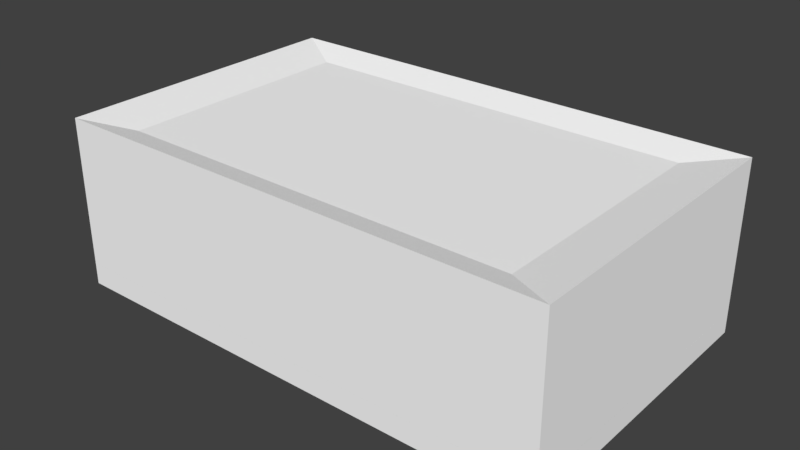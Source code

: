# Source: MazeyBuilding.blend  (saved by Blender 2.79.0; exported with 4.5.12 LTS)
import bpy
from mathutils import Matrix  # noqa: F401  (used for matrix-valued properties, if any)

bpy.ops.wm.read_factory_settings(use_empty=True)
scene = bpy.context.scene
scene.name = 'Scene'

# ---- collections
col_collection_1 = bpy.data.collections.new('Collection 1'); scene.collection.children.link(col_collection_1)

# ---- materials (node trees are filled in below, after node groups)
mat_default_prototype = bpy.data.materials.new('Default_Prototype')
mat_default_prototype.alpha_threshold = 0.0
mat_default_prototype.use_transparent_shadow = False
mat_default_prototype.diffuse_color = (1.0, 1.0, 1.0, 1.0)
mat_default_prototype.roughness = 0.5

# ---- material node trees

# ---- world
world_world = bpy.data.worlds.new('World'); scene.world = world_world
world_world.color = (0.05088, 0.05088, 0.05088)
world_world.use_sun_shadow = False
world_world.sun_shadow_jitter_overblur = 0.0
world_world.cycles.sampling_method = 'MANUAL'

# ---- meshes
me_mazeybuilding = bpy.data.meshes.new('MazeyBuilding')
me_mazeybuilding.from_pydata([(40.92, -0.0111, 24.65), (-40.92, 0.1104, -24.91), (-40.92, -0.0111, 24.65), (40.92, -0.01111, -24.91), (-40.92, -3.616, 24.65), (40.92, -3.616, 24.65), (-40.92, -3.494, -24.91), (40.92, -3.616, -24.91)], [], [(0, 3, 1, 2), (5, 4, 6, 7), (0, 5, 7, 3), (1, 6, 4, 2), (3, 7, 6, 1), (2, 4, 5, 0)])
me_mazeybuilding.polygons.foreach_set('use_smooth', [True] * 6)
_k = set([(0, 2), (0, 3), (0, 5), (1, 2), (1, 3), (1, 6), (2, 4), (3, 7), (4, 5), (4, 6), (5, 7), (6, 7)])
me_mazeybuilding.attributes.new('sharp_edge', 'BOOLEAN', 'EDGE').data.foreach_set('value', [ (min(e.vertices), max(e.vertices)) in _k for e in me_mazeybuilding.edges])
_uv = me_mazeybuilding.uv_layers.new(name='UVMap')
_uv.uv.foreach_set('vector', [0.0, 0.0, 0.0, -40.0, -70.0, -40.0, -70.0, 0.0, 0.0, 0.0, -70.0, 0.0, -70.0, -40.0, 0.0, -40.0, 0.0, 0.0, 0.0, 0.0, 0.0, -40.0, 0.0, -40.0, -70.0, -40.0, -70.0, -40.0, -70.0, 0.0, -70.0, 0.0, 0.0, -40.0, 0.0, -40.0, -70.0, -40.0, -70.0, -40.0, -70.0, 0.0, -70.0, 0.0, 0.0, 0.0, 0.0, 0.0])
me_mazeybuilding.materials.append(mat_default_prototype)
me_mazeybuilding.use_remesh_preserve_volume = False
me_mazeybuilding.use_remesh_preserve_attributes = False
me_mazeybuilding.use_mirror_vertex_groups = False
me_mazeybuilding.update()
me_mazeybuilding.normals_split_custom_set([tuple(v) for v in zip(*[iter([0.0007426, 1.0, 0.001226, 0.0007426, 1.0, 0.001226, 0.0007426, 1.0, 0.001226, 0.0007426, 1.0, 0.001226, -0.0007426, -1.0, -0.001226, -0.0007426, -1.0, -0.001226, -0.0007426, -1.0, -0.001226, -0.0007426, -1.0, -0.001226, 1.0, 0.0, 0.0, 1.0, 0.0, 0.0, 1.0, 0.0, 0.0, 1.0, 0.0, 0.0, -1.0, 0.0, 0.0, -1.0, 0.0, 0.0, -1.0, 0.0, 0.0, -1.0, 0.0, 0.0, 0.0, 0.0, -1.0, 0.0, 0.0, -1.0, 0.0, 0.0, -1.0, 0.0, 0.0, -1.0, -2.586e-08, 0.0, 1.0, -2.586e-08, 0.0, 1.0, -2.586e-08, 0.0, 1.0, -2.586e-08, 0.0, 1.0])] * 3)])
me_cube_006 = bpy.data.meshes.new('Cube.006')
me_cube_006.from_pydata([(-21.39, 0.1125, 7.58), (-21.39, 12.18, 7.58), (-21.39, 0.1125, -20.33), (-21.39, 12.18, -20.33), (-19.39, 0.1125, 7.58), (-19.39, 12.18, 7.58), (-19.39, 0.1125, -20.33), (-19.39, 12.18, -20.33), (8.524, 0.1125, 7.596), (8.524, 16.04, 7.596), (-19.39, 0.1125, 7.596), (-19.39, 16.04, 7.596), (8.524, 0.1125, 5.596), (8.524, 16.04, 5.596), (-19.39, 0.1125, 5.596), (-19.39, 16.04, 5.596), (-7.229, 0.1125, -2.021), (-7.229, 8.514, -2.021), (-7.229, 0.1125, -20.33), (-7.229, 8.514, -20.33), (-5.229, 0.1125, -2.021), (-5.229, 8.514, -2.021), (-5.229, 0.1125, -20.33), (-5.229, 8.514, -20.33), (6.524, 0.1125, 5.596), (6.524, 5.472, 5.596), (6.524, 0.1125, -12.72), (6.524, 5.472, -12.72), (8.524, 0.1125, 5.596), (8.524, 5.472, 5.596), (8.524, 0.1125, -12.72), (8.524, 5.472, -12.72), (8.524, 8.514, 5.596), (8.524, 0.1125, 5.596), (26.83, 8.514, 5.596), (26.83, 0.1125, 5.596), (8.524, 8.514, 7.596), (8.524, 0.1125, 7.596), (26.83, 8.514, 7.596), (26.83, 0.1125, 7.596), (26.83, 0.1125, -10.69), (26.83, 15.15, -10.69), (8.524, 0.1125, -10.69), (8.524, 15.15, -10.69), (26.83, 0.1125, -12.69), (26.83, 15.15, -12.69), (8.524, 0.1125, -12.69), (8.524, 15.15, -12.69), (16.3, 7.218, -3.903), (16.3, 0.1125, -3.903), (34.61, 7.218, -3.903), (34.61, 0.1125, -3.903), (16.3, 7.218, -1.903), (16.3, 0.1125, -1.903), (34.61, 7.218, -1.903), (34.61, 0.1125, -1.903)], [], [(0, 1, 3, 2), (2, 3, 7, 6), (6, 7, 5, 4), (4, 5, 1, 0), (2, 6, 4, 0), (7, 3, 1, 5), (8, 9, 11, 10), (10, 11, 15, 14), (14, 15, 13, 12), (12, 13, 9, 8), (10, 14, 12, 8), (15, 11, 9, 13), (16, 17, 19, 18), (18, 19, 23, 22), (22, 23, 21, 20), (20, 21, 17, 16), (18, 22, 20, 16), (23, 19, 17, 21), (24, 25, 27, 26), (26, 27, 31, 30), (30, 31, 29, 28), (28, 29, 25, 24), (26, 30, 28, 24), (31, 27, 25, 29), (32, 36, 38, 34), (37, 33, 35, 39), (35, 34, 38, 39), (33, 32, 34, 35), (37, 36, 32, 33), (39, 38, 36, 37), (40, 41, 43, 42), (42, 43, 47, 46), (46, 47, 45, 44), (44, 45, 41, 40), (42, 46, 44, 40), (47, 43, 41, 45), (48, 52, 54, 50), (53, 49, 51, 55), (51, 50, 54, 55), (49, 48, 50, 51), (53, 52, 48, 49), (55, 54, 52, 53)])
_uv = me_cube_006.uv_layers.new(name='UVMap')
_uv.uv.foreach_set('vector', [0.0, 0.0, 0.0, 0.0, 0.0, 0.0, 0.0, 0.0, 0.0, 0.0, 0.0, 0.0, 0.0, 0.0, 0.0, 0.0, 0.0, 0.0, 0.0, 0.0, 0.0, 0.0, 0.0, 0.0, 0.0, 0.0, 0.0, 0.0, 0.0, 0.0, 0.0, 0.0, 0.0, 0.0, 0.0, 0.0, 0.0, 0.0, 0.0, 0.0, 0.0, 0.0, 0.0, 0.0, 0.0, 0.0, 0.0, 0.0, 0.0, 0.0, 0.0, 0.0, 0.0, 0.0, 0.0, 0.0, 0.0, 0.0, 0.0, 0.0, 0.0, 0.0, 0.0, 0.0, 0.0, 0.0, 0.0, 0.0, 0.0, 0.0, 0.0, 0.0, 0.0, 0.0, 0.0, 0.0, 0.0, 0.0, 0.0, 0.0, 0.0, 0.0, 0.0, 0.0, 0.0, 0.0, 0.0, 0.0, 0.0, 0.0, 0.0, 0.0, 0.0, 0.0, 0.0, 0.0, 0.0, 0.0, 0.0, 0.0, 0.0, 0.0, 0.0, 0.0, 0.0, 0.0, 0.0, 0.0, 0.0, 0.0, 0.0, 0.0, 0.0, 0.0, 0.0, 0.0, 0.0, 0.0, 0.0, 0.0, 0.0, 0.0, 0.0, 0.0, 0.0, 0.0, 0.0, 0.0, 0.0, 0.0, 0.0, 0.0, 0.0, 0.0, 0.0, 0.0, 0.0, 0.0, 0.0, 0.0, 0.0, 0.0, 0.0, 0.0, 0.0, 0.0, 0.0, 0.0, 0.0, 0.0, 0.0, 0.0, 0.0, 0.0, 0.0, 0.0, 0.0, 0.0, 0.0, 0.0, 0.0, 0.0, 0.0, 0.0, 0.0, 0.0, 0.0, 0.0, 0.0, 0.0, 0.0, 0.0, 0.0, 0.0, 0.0, 0.0, 0.0, 0.0, 0.0, 0.0, 0.0, 0.0, 0.0, 0.0, 0.0, 0.0, 0.0, 0.0, 0.0, 0.0, 0.0, 0.0, 0.0, 0.0, 0.0, 0.0, 0.0, 0.0, 0.0, 0.0, 0.0, 0.0, 0.0, 0.0, 0.0, 0.0, 0.0, 0.0, 0.0, 0.0, 0.0, 0.0, 0.0, 0.0, 0.0, 0.0, 0.0, 0.0, 0.0, 0.0, 0.0, 0.0, 0.0, 0.0, 0.0, 0.0, 0.0, 0.0, 0.0, 0.0, 0.0, 0.0, 0.0, 0.0, 0.0, 0.0, 0.0, 0.0, 0.0, 0.0, 0.0, 0.0, 0.0, 0.0, 0.0, 0.0, 0.0, 0.0, 0.0, 0.0, 0.0, 0.0, 0.0, 0.0, 0.0, 0.0, 0.0, 0.0, 0.0, 0.0, 0.0, 0.0, 0.0, 0.0, 0.0, 0.0, 0.0, 0.0, 0.0, 0.0, 0.0, 0.0, 0.0, 0.0, 0.0, 0.0, 0.0, 0.0, 0.0, 0.0, 0.0, 0.0, 0.0, 0.0, 0.0, 0.0, 0.0, 0.0, 0.0, 0.0, 0.0, 0.0, 0.0, 0.0, 0.0, 0.0, 0.0, 0.0, 0.0, 0.0, 0.0, 0.0, 0.0, 0.0, 0.0, 0.0, 0.0, 0.0, 0.0, 0.0, 0.0, 0.0, 0.0, 0.0, 0.0, 0.0, 0.0, 0.0, 0.0, 0.0, 0.0, 0.0, 0.0, 0.0, 0.0, 0.0, 0.0, 0.0, 0.0, 0.0, 0.0, 0.0, 0.0, 0.0, 0.0, 0.0])
me_cube_006.materials.append(mat_default_prototype)
me_cube_006.use_remesh_preserve_volume = False
me_cube_006.use_remesh_preserve_attributes = False
me_cube_006.use_mirror_vertex_groups = False
me_cube_006.update()
me_cube_006.normals_split_custom_set([tuple(v) for v in zip(*[iter([-1.0, -1.202e-07, 0.0, -1.0, -1.202e-07, 0.0, -1.0, -1.202e-07, 0.0, -1.0, -1.202e-07, 0.0, 0.0, -3.161e-07, -1.0, 0.0, -3.161e-07, -1.0, 0.0, -3.161e-07, -1.0, 0.0, -3.161e-07, -1.0, 1.0, -4.396e-08, 0.0, 1.0, -4.396e-08, 0.0, 1.0, -4.396e-08, 0.0, 1.0, -4.396e-08, 0.0, 0.0, 1.975e-07, 1.0, 0.0, 1.975e-07, 1.0, 0.0, 1.975e-07, 1.0, 0.0, 1.975e-07, 1.0, 0.0, -1.0, 1.682e-07, 0.0, -1.0, 1.682e-07, 0.0, -1.0, 1.682e-07, 0.0, -1.0, 1.682e-07, 0.0, 1.0, -1.367e-07, 0.0, 1.0, -1.367e-07, 0.0, 1.0, -1.367e-07, 0.0, 1.0, -1.367e-07, 3.433e-08, 1.497e-07, 1.0, 3.433e-08, 1.497e-07, 1.0, 3.433e-08, 1.497e-07, 1.0, 3.433e-08, 1.497e-07, 1.0, -1.0, -8.735e-08, 0.0, -1.0, -8.735e-08, 0.0, -1.0, -8.735e-08, 0.0, -1.0, -8.735e-08, 0.0, -3.433e-08, -1.497e-07, -1.0, -3.433e-08, -1.497e-07, -1.0, -3.433e-08, -1.497e-07, -1.0, -3.433e-08, -1.497e-07, -1.0, 1.0, 4.995e-09, 0.0, 1.0, 4.995e-09, 0.0, 1.0, 4.995e-09, 0.0, 1.0, 4.995e-09, 0.0, 5.072e-09, -1.0, 1.623e-07, 5.072e-09, -1.0, 1.623e-07, 5.072e-09, -1.0, 1.623e-07, 5.072e-09, -1.0, 1.623e-07, 0.0, 1.0, 0.0, 0.0, 1.0, 0.0, 0.0, 1.0, 0.0, 0.0, 1.0, 0.0, -1.0, -9.557e-09, 0.0, -1.0, -9.557e-09, 0.0, -1.0, -9.557e-09, 0.0, -1.0, -9.557e-09, 0.0, 0.0, -2.27e-07, -1.0, 0.0, -2.27e-07, -1.0, 0.0, -2.27e-07, -1.0, 0.0, -2.27e-07, -1.0, 1.0, 4.149e-08, 0.0, 1.0, 4.149e-08, 0.0, 1.0, 4.149e-08, 0.0, 1.0, 4.149e-08, 0.0, 0.0, -2.838e-08, 1.0, 0.0, -2.838e-08, 1.0, 0.0, -2.838e-08, 1.0, 0.0, -2.838e-08, 1.0, 0.0, -1.0, 1.823e-07, 0.0, -1.0, 1.823e-07, 0.0, -1.0, 1.823e-07, 0.0, -1.0, 1.823e-07, 0.0, 1.0, -1.042e-07, 0.0, 1.0, -1.042e-07, 0.0, 1.0, -1.042e-07, 0.0, 1.0, -1.042e-07, -1.0, -4.905e-08, 0.0, -1.0, -4.905e-08, 0.0, -1.0, -4.905e-08, 0.0, -1.0, -4.905e-08, 0.0, 0.0, -3.559e-07, -1.0, 0.0, -3.559e-07, -1.0, 0.0, -3.559e-07, -1.0, 0.0, -3.559e-07, -1.0, 1.0, 4.142e-08, 0.0, 1.0, 4.142e-08, 0.0, 1.0, 4.142e-08, 0.0, 1.0, 4.142e-08, 0.0, 0.0, -8.897e-08, 1.0, 0.0, -8.897e-08, 1.0, 0.0, -8.897e-08, 1.0, 0.0, -8.897e-08, 1.0, 0.0, -1.0, 1.823e-07, 0.0, -1.0, 1.823e-07, 0.0, -1.0, 1.823e-07, 0.0, -1.0, 1.823e-07, 0.0, 1.0, -1.042e-07, 0.0, 1.0, -1.042e-07, 0.0, 1.0, -1.042e-07, 0.0, 1.0, -1.042e-07, 1.042e-07, 1.0, 0.0, 1.042e-07, 1.0, 0.0, 1.042e-07, 1.0, 0.0, 1.042e-07, 1.0, 0.0, 2.604e-08, -1.0, 0.0, 2.604e-08, -1.0, 0.0, 2.604e-08, -1.0, 0.0, 2.604e-08, -1.0, 0.0, 1.0, -9.476e-08, 0.0, 1.0, -9.476e-08, 0.0, 1.0, -9.476e-08, 0.0, 1.0, -9.476e-08, 0.0, -4.959e-08, -2.27e-07, -1.0, -4.959e-08, -2.27e-07, -1.0, -4.959e-08, -2.27e-07, -1.0, -4.959e-08, -2.27e-07, -1.0, -1.0, -1.73e-07, 0.0, -1.0, -1.73e-07, 0.0, -1.0, -1.73e-07, 0.0, -1.0, -1.73e-07, 0.0, 7.439e-08, 2.27e-07, 1.0, 7.439e-08, 2.27e-07, 1.0, 7.439e-08, 2.27e-07, 1.0, 7.439e-08, 2.27e-07, 1.0, -5.54e-08, 1.902e-07, 1.0, -5.54e-08, 1.902e-07, 1.0, -5.54e-08, 1.902e-07, 1.0, -5.54e-08, 1.902e-07, 1.0, -1.0, -1.132e-07, 0.0, -1.0, -1.132e-07, 0.0, -1.0, -1.132e-07, 0.0, -1.0, -1.132e-07, 0.0, 0.0, -1.902e-07, -1.0, 0.0, -1.902e-07, -1.0, 0.0, -1.902e-07, -1.0, 0.0, -1.902e-07, -1.0, 1.0, -1.599e-08, 0.0, 1.0, -1.599e-08, 0.0, 1.0, -1.599e-08, 0.0, 1.0, -1.599e-08, 0.0, 2.604e-08, -1.0, 0.0, 2.604e-08, -1.0, 0.0, 2.604e-08, -1.0, 0.0, 2.604e-08, -1.0, 0.0, 1.042e-07, 1.0, 0.0, 1.042e-07, 1.0, 0.0, 1.042e-07, 1.0, 0.0, 1.042e-07, 1.0, 0.0, 1.042e-07, 1.0, 0.0, 1.042e-07, 1.0, 0.0, 1.042e-07, 1.0, 0.0, 1.042e-07, 1.0, 0.0, 2.604e-08, -1.0, 0.0, 2.604e-08, -1.0, 0.0, 2.604e-08, -1.0, 0.0, 2.604e-08, -1.0, 0.0, 1.0, 2.302e-07, 0.0, 1.0, 2.302e-07, 0.0, 1.0, 2.302e-07, 0.0, 1.0, 2.302e-07, 0.0, -5.864e-08, -2.349e-07, -1.0, -5.864e-08, -2.349e-07, -1.0, -5.864e-08, -2.349e-07, -1.0, -5.864e-08, -2.349e-07, -1.0, -1.0, -3.036e-07, 0.0, -1.0, -3.036e-07, 0.0, -1.0, -3.036e-07, 0.0, -1.0, -3.036e-07, 0.0, 5.131e-08, 2.349e-07, 1.0, 5.131e-08, 2.349e-07, 1.0, 5.131e-08, 2.349e-07, 1.0, 5.131e-08, 2.349e-07, 1.0])] * 3)])
me_cube_005 = bpy.data.meshes.new('Cube.005')
me_cube_005.from_pydata([(-35.32, 20.94, 19.12), (-40.92, 24.14, 24.65), (-35.26, 20.36, -20.33), (-40.87, 24.14, -24.99), (34.98, 20.94, 20.03), (40.92, 24.14, 24.65), (34.61, 20.94, -20.41), (40.92, 24.14, -24.91), (-32.82, 22.69, 19.73), (-32.78, 22.69, -20.08), (32.82, 22.69, -20.01), (32.82, 22.69, 19.73)], [], [(0, 1, 3, 2), (2, 3, 7, 6), (6, 7, 5, 4), (4, 5, 1, 0), (2, 6, 4, 0), (3, 1, 8, 9), (10, 9, 8, 11), (1, 5, 11, 8), (7, 3, 9, 10), (5, 7, 10, 11)])
_uv = me_cube_005.uv_layers.new(name='UVMap')
_uv.uv.foreach_set('vector', [0.0, 0.0, 0.0, 0.0, 0.0, 0.0, 0.0, 0.0, 0.0, 0.0, 0.0, 0.0, 0.0, 0.0, 0.0, 0.0, 0.0, 0.0, 0.0, 0.0, 0.0, 0.0, 0.0, 0.0, 0.0, 0.0, 0.0, 0.0, 0.0, 0.0, 0.0, 0.0, 0.0, 0.0, 0.0, 0.0, 0.0, 0.0, 0.0, 0.0, 0.0, 0.0, 0.0, 0.0, 0.0, 0.0, 0.0, 0.0, 0.0, 0.0, 0.0, 0.0, 0.0, 0.0, 0.0, 0.0, 0.0, 0.0, 0.0, 0.0, 0.0, 0.0, 0.0, 0.0, 0.0, 0.0, 0.0, 0.0, 0.0, 0.0, 0.0, 0.0, 0.0, 0.0, 0.0, 0.0, 0.0, 0.0, 0.0, 0.0])
me_cube_005.materials.append(mat_default_prototype)
me_cube_005.use_remesh_preserve_volume = False
me_cube_005.use_remesh_preserve_attributes = False
me_cube_005.use_mirror_vertex_groups = False
me_cube_005.update()
me_cube_005.normals_split_custom_set([tuple(v) for v in zip(*[iter([-0.5277, -0.8494, 0.004893, -0.5277, -0.8494, 0.004893, -0.5277, -0.8494, 0.004893, -0.5277, -0.8494, 0.004893, 0.003037, -0.7957, -0.6057, 0.003037, -0.7957, -0.6057, 0.003037, -0.7957, -0.6057, 0.003037, -0.7957, -0.6057, 0.4631, -0.8863, -0.001905, 0.4631, -0.8863, -0.001905, 0.4631, -0.8863, -0.001905, 0.4631, -0.8863, -0.001905, -0.003196, -0.8456, 0.5338, -0.003196, -0.8456, 0.5338, -0.003196, -0.8456, 0.5338, -0.003196, -0.8456, 0.5338, 0.004068, -1.0, 0.007197, 0.004068, -1.0, 0.007197, 0.004068, -1.0, 0.007197, 0.004068, -1.0, 0.007197, 0.1752, 0.9845, 0.0001565, 0.1752, 0.9845, 0.0001565, 0.1752, 0.9845, 0.0001565, 0.1752, 0.9845, 0.0001565, 9.094e-11, 1.0, -1.403e-07, 9.094e-11, 1.0, -1.403e-07, 9.094e-11, 1.0, -1.403e-07, 9.094e-11, 1.0, -1.403e-07, 0.0, 0.9596, -0.2814, 0.0, 0.9596, -0.2814, 0.0, 0.9596, -0.2814, 0.0, 0.9596, -0.2814, -0.0002673, 0.9595, 0.2818, -0.0002673, 0.9595, 0.2818, -0.0002673, 0.9595, 0.2818, -0.0002673, 0.9595, 0.2818, -0.1751, 0.9845, -2.077e-07, -0.1751, 0.9845, -2.077e-07, -0.1751, 0.9845, -2.077e-07, -0.1751, 0.9845, -2.077e-07])] * 3)])
me_cube_004 = bpy.data.meshes.new('Cube.004')
me_cube_004.from_pydata([(34.61, -0.01111, -20.33), (40.92, -0.01111, -24.91), (40.92, 24.14, 24.65), (40.92, -0.0111, 24.65), (40.92, 24.14, -24.91), (34.61, 20.94, -20.41), (34.61, 0.1104, 19.44), (34.98, 20.94, 20.03)], [], [(5, 0, 6, 7), (4, 2, 3, 1), (5, 7, 2, 4), (1, 0, 5, 4), (3, 2, 7, 6), (0, 1, 3, 6)])
me_cube_004.polygons.foreach_set('use_smooth', [True] * 6)
_k = set([(0, 5), (0, 6), (1, 3), (1, 4), (2, 3), (2, 4), (5, 7), (6, 7)])
me_cube_004.attributes.new('sharp_edge', 'BOOLEAN', 'EDGE').data.foreach_set('value', [ (min(e.vertices), max(e.vertices)) in _k for e in me_cube_004.edges])
_uv = me_cube_004.uv_layers.new(name='UVMap')
_uv.uv.foreach_set('vector', [40.0, 20.0, 40.0, 0.0, 0.0, 0.0, 0.0, 20.0, 40.0, 20.0, 0.0, 20.0, 0.0, 0.0, 40.0, 0.0, 40.0, 20.0, 0.0, 0.0, 0.0, 20.0, 40.0, 20.0, 40.0, 0.0, 40.0, 0.0, 40.0, 20.0, 40.0, 20.0, 0.0, 0.0, 0.0, 20.0, 0.0, 20.0, 0.0, 0.0, 40.0, 0.0, 40.0, 0.0, 0.0, 0.0, 0.0, 0.0])
me_cube_004.materials.append(mat_default_prototype)
me_cube_004.use_remesh_preserve_volume = False
me_cube_004.use_remesh_preserve_attributes = False
me_cube_004.use_mirror_vertex_groups = False
me_cube_004.update()
me_cube_004.normals_split_custom_set([tuple(v) for v in zip(*[iter([-1.0, 0.008805, 0.004602, -1.0, 0.008805, 0.004602, -1.0, 0.008805, 0.004602, -1.0, 0.008805, 0.004602, 1.0, 0.0, 0.0, 1.0, 0.0, 0.0, 1.0, 0.0, 0.0, 1.0, 0.0, 0.0, -0.6542, 0.578, -0.4878, -0.6738, 0.5722, 0.4675, -0.686, 0.4969, 0.5316, -0.6624, 0.51, -0.5487, -0.5043, -0.5145, -0.6935, -0.3461, -0.8125, -0.4691, -0.6542, 0.578, -0.4878, -0.6624, 0.51, -0.5487, -0.5456, -0.4945, 0.6766, -0.686, 0.4969, 0.5316, -0.6738, 0.5722, 0.4675, -0.3599, -0.8223, 0.4409, -0.3461, -0.8125, -0.4691, -0.5043, -0.5145, -0.6935, -0.5456, -0.4945, 0.6766, -0.3599, -0.8223, 0.4409])] * 3)])
me_cube_003 = bpy.data.meshes.new('Cube.003')
me_cube_003.from_pydata([(-35.26, 0.2352, 19.44), (40.92, -0.0111, 24.65), (40.92, 24.14, 24.65), (34.98, 20.94, 20.03), (34.61, 0.1104, 19.44), (-40.92, -0.0111, 24.65), (-40.92, 24.14, 24.65), (-35.32, 20.94, 19.12)], [], [(5, 6, 7, 0), (3, 4, 0, 7), (6, 2, 3, 7), (3, 2, 1, 4), (6, 5, 1, 2), (0, 4, 1, 5)])
_k = set([(2, 6)])
me_cube_003.attributes.new('sharp_edge', 'BOOLEAN', 'EDGE').data.foreach_set('value', [ (min(e.vertices), max(e.vertices)) in _k for e in me_cube_003.edges])
_uv = me_cube_003.uv_layers.new(name='UVMap')
_uv.uv.foreach_set('vector', [0.0, 0.0, 0.0, 0.0, 0.0, 0.0, 0.0, 0.0, 0.0, 0.0, 0.0, 0.0, 0.0, 0.0, 0.0, 0.0, 0.0, 0.0, 0.0, 0.0, 0.0, 0.0, 0.0, 0.0, 0.0, 0.0, 0.0, 0.0, 0.0, 0.0, 0.0, 0.0, 0.0, 0.0, 0.0, 0.0, 0.0, 0.0, 0.0, 0.0, 0.0, 0.0, 0.0, 0.0, 0.0, 0.0, 0.0, 0.0])
me_cube_003.materials.append(mat_default_prototype)
me_cube_003.use_remesh_preserve_volume = False
me_cube_003.use_remesh_preserve_attributes = False
me_cube_003.use_mirror_vertex_groups = False
me_cube_003.update()
me_cube_003.normals_split_custom_set([tuple(v) for v in zip(*[iter([-0.6906, -0.006008, -0.7232, -0.6906, -0.006008, -0.7232, -0.6906, -0.006008, -0.7232, -0.6906, -0.006008, -0.7232, 0.006504, 0.006572, -1.0, 0.006504, 0.006572, -1.0, 0.006504, 0.006572, -1.0, 0.006504, 0.006572, -1.0, 0.003196, 0.8456, -0.5338, 0.003196, 0.8456, -0.5338, 0.003196, 0.8456, -0.5338, 0.003196, 0.8456, -0.5338, 0.6248, 0.00515, -0.7808, 0.6248, 0.00515, -0.7808, 0.6248, 0.00515, -0.7808, 0.6248, 0.00515, -0.7808, -3.089e-08, 7.899e-08, 1.0, -3.089e-08, 7.899e-08, 1.0, -3.089e-08, 7.899e-08, 1.0, -3.089e-08, 7.899e-08, 1.0, -0.0008218, -0.9994, -0.03525, -0.0008218, -0.9994, -0.03525, -0.0008218, -0.9994, -0.03525, -0.0008218, -0.9994, -0.03525])] * 3)])
me_cube_002 = bpy.data.meshes.new('Cube.002')
me_cube_002.from_pydata([(-35.26, 20.36, -20.33), (34.61, 20.94, -20.41), (40.92, 24.14, -24.91), (-40.87, 24.14, -24.99), (40.92, -0.01111, -24.91), (34.61, -0.01111, -20.33), (-35.26, 0.429, -20.33), (-40.92, 0.1104, -24.91), (-40.92, 0.1104, -24.91), (40.92, -0.01111, -24.91), (40.92, 24.14, -24.91), (-40.87, 24.14, -24.99), (-7.349, 14.46, -20.36), (-7.349, 0.07789, -20.33), (-19.38, 14.46, -20.33), (-19.39, 0.1503, -20.33), (-19.39, 0.1503, -24.91), (-7.349, 0.07789, -24.91), (-7.349, 14.46, -24.91), (-19.38, 14.46, -24.96)], [], [(7, 3, 11, 8), (5, 1, 12, 13), (0, 1, 2, 3), (5, 4, 2, 1), (10, 9, 17, 18), (2, 4, 9, 10), (13, 12, 18, 17), (3, 2, 10, 11), (16, 19, 14, 15), (14, 19, 18, 12), (11, 10, 18, 19), (6, 7, 8, 16, 15), (1, 0, 14, 12), (0, 6, 15, 14), (8, 11, 19, 16), (4, 5, 13, 17, 9)])
_k = set([(0, 1), (1, 5), (12, 13), (12, 14)])
me_cube_002.attributes.new('sharp_edge', 'BOOLEAN', 'EDGE').data.foreach_set('value', [ (min(e.vertices), max(e.vertices)) in _k for e in me_cube_002.edges])
_uv = me_cube_002.uv_layers.new(name='UVMap')
_uv.uv.foreach_set('vector', [0.0, 0.0, 0.0, 0.0, 0.0, 0.0, 0.0, 0.0, 0.0, 0.0, 0.0, 0.0, 0.0, 0.0, 0.0, 0.0, 0.0, 0.0, 0.0, 0.0, 0.0, 0.0, 0.0, 0.0, 0.0, 0.0, 0.0, 0.0, 0.0, 0.0, 0.0, 0.0, 0.0, 0.0, 0.0, 0.0, 0.0, 0.0, 0.0, 0.0, 0.0, 0.0, 0.0, 0.0, 0.0, 0.0, 0.0, 0.0, 0.0, 0.0, 0.0, 0.0, 0.0, 0.0, 0.0, 0.0, 0.0, 0.0, 0.0, 0.0, 0.0, 0.0, 0.0, 0.0, 0.0, 0.0, 0.0, 0.0, 0.0, 0.0, 0.0, 0.0, 0.0, 0.0, 0.0, 0.0, 0.0, 0.0, 0.0, 0.0, 0.0, 0.0, 0.0, 0.0, 0.0, 0.0, 0.0, 0.0, 0.0, 0.0, 0.0, 0.0, 0.0, 0.0, 0.0, 0.0, 0.0, 0.0, 0.0, 0.0, 0.0, 0.0, 0.0, 0.0, 0.0, 0.0, 0.0, 0.0, 0.0, 0.0, 0.0, 0.0, 0.0, 0.0, 0.0, 0.0, 0.0, 0.0, 0.0, 0.0, 0.0, 0.0, 0.0, 0.0, 0.0, 0.0, 0.0, 0.0, 0.0, 0.0, 0.0, 0.0])
me_cube_002.materials.append(mat_default_prototype)
me_cube_002.use_remesh_preserve_volume = False
me_cube_002.use_remesh_preserve_attributes = False
me_cube_002.use_mirror_vertex_groups = False
me_cube_002.update()
me_cube_002.normals_split_custom_set([tuple(v) for v in zip(*[iter([0.0, 0.0, 1.0, 0.0, 0.0, 1.0, 0.0, 0.0, 1.0, 0.0, 0.0, 1.0, 0.0002923, 0.00296, 1.0, 0.0002923, 0.00296, 1.0, 0.0002923, 0.00296, 1.0, 0.0002923, 0.00296, 1.0, -0.003037, 0.7957, 0.6057, -0.003037, 0.7957, 0.6057, -0.003037, 0.7957, 0.6057, -0.003037, 0.7957, 0.6057, 0.5839, 0.001332, 0.8118, 0.5839, 0.001332, 0.8118, 0.5839, 0.001332, 0.8118, 0.5839, 0.001332, 0.8118, 0.0, -4.951e-08, -1.0, 0.0, -4.951e-08, -1.0, 0.0, -4.951e-08, -1.0, 0.0, -4.951e-08, -1.0, 0.0, 0.0, 1.0, 0.0, 0.0, 1.0, 0.0, 0.0, 1.0, 0.0, 0.0, 1.0, -1.0, 0.0, 0.0, -1.0, 0.0, 0.0, -1.0, 0.0, 0.0, -1.0, 0.0, 0.0, 0.0, 0.0, 1.0, 0.0, 0.0, 1.0, 0.0, 0.0, 1.0, 0.0, 0.0, 1.0, 1.0, -0.0004563, 1.132e-10, 1.0, -0.0004563, 1.132e-10, 1.0, -0.0004563, 1.132e-10, 1.0, -0.0004563, 1.132e-10, -1.352e-10, -1.0, 2.765e-07, -1.352e-10, -1.0, 2.765e-07, -1.352e-10, -1.0, 2.765e-07, -1.352e-10, -1.0, 2.765e-07, 0.001319, -0.003447, -1.0, 0.001319, -0.003447, -1.0, 0.001319, -0.003447, -1.0, 0.001319, -0.003447, -1.0, -0.006382, -0.9992, 0.03872, -0.006382, -0.9992, 0.03872, -0.006382, -0.9992, 0.03872, -0.006382, -0.9992, 0.03872, -0.006382, -0.9992, 0.03872, 0.001271, 0.0008317, 1.0, 0.001271, 0.0008317, 1.0, 0.001271, 0.0008317, 1.0, 0.001271, 0.0008317, 1.0, 1.123e-07, 1.671e-07, 1.0, 1.123e-07, 1.671e-07, 1.0, 1.123e-07, 1.671e-07, 1.0, 1.123e-07, 1.671e-07, 1.0, 5.994e-06, -0.00323, -1.0, 5.994e-06, -0.00323, -1.0, 5.994e-06, -0.00323, -1.0, 5.994e-06, -0.00323, -1.0, -0.001973, -1.0, -0.001359, -0.001973, -1.0, -0.001359, -0.001973, -1.0, -0.001359, -0.001973, -1.0, -0.001359, -0.001973, -1.0, -0.001359])] * 3)])
me_cube_000 = bpy.data.meshes.new('Cube.000')
me_cube_000.from_pydata([(-35.26, 20.36, -20.33), (-35.26, 0.429, -20.33), (-40.92, -0.0111, 24.65), (-40.92, 24.14, 24.65), (-35.32, 20.94, 19.12), (-40.92, 0.1104, -24.91), (-35.26, 0.2352, 19.44), (-40.87, 24.14, -24.99)], [], [(2, 5, 1, 6), (1, 0, 4, 6), (1, 5, 7, 0), (2, 6, 4, 3), (3, 4, 0, 7), (5, 2, 3, 7)])
me_cube_000.polygons.foreach_set('use_smooth', [0, 0, 0, 1, 1, 0])
_k = set([(2, 3), (3, 7), (5, 7)])
me_cube_000.attributes.new('sharp_edge', 'BOOLEAN', 'EDGE').data.foreach_set('value', [ (min(e.vertices), max(e.vertices)) in _k for e in me_cube_000.edges])
_uv = me_cube_000.uv_layers.new(name='UVMap')
_uv.uv.foreach_set('vector', [0.0, 0.0, -40.0, 0.0, 0.0, 0.0, 0.0, 0.0, 0.0, 0.0, 0.0, 0.0, 0.0, 0.0, 0.0, 0.0, 0.0, 0.0, -40.0, 0.0, -40.0, 20.0, 0.0, 0.0, 0.0, 0.0, 0.0, 0.0, 0.0, 0.0, 0.0, 20.0, 0.0, 20.0, 0.0, 0.0, 0.0, 0.0, -40.0, 20.0, -40.0, 0.0, 0.0, 0.0, 0.0, 20.0, -40.0, 20.0])
me_cube_000.materials.append(mat_default_prototype)
me_cube_000.use_remesh_preserve_volume = False
me_cube_000.use_remesh_preserve_attributes = False
me_cube_000.use_mirror_vertex_groups = False
me_cube_000.update()
me_cube_000.normals_split_custom_set([tuple(v) for v in zip(*[iter([0.04964, -0.9988, -0.003526, 0.04964, -0.9988, -0.003526, 0.04964, -0.9988, -0.003526, 0.04964, -0.9988, -0.003526, 1.0, 0.001413, 0.0007151, 1.0, 0.001413, 0.0007151, 1.0, 0.001413, 0.0007151, 1.0, 0.001413, 0.0007151, 0.6331, -0.002006, -0.7741, 0.6331, -0.002006, -0.7741, 0.6331, -0.002006, -0.7741, 0.6331, -0.002006, -0.7741, 0.6906, 0.006008, 0.7232, 0.6906, 0.006008, 0.7232, 0.7281, 0.5576, 0.3987, 0.7483, 0.4346, 0.5012, 0.7483, 0.4346, 0.5012, 0.7281, 0.5576, 0.3987, 0.5277, 0.8494, -0.004893, 0.5277, 0.8494, -0.004893, -1.0, 0.0009205, -0.0004463, -1.0, 0.0009205, -0.0004463, -1.0, 0.0009205, -0.0004463, -1.0, 0.0009205, -0.0004463])] * 3)])

# ---- objects
ob_mazeybuilding = bpy.data.objects.new('MazeyBuilding', me_mazeybuilding)
ob_maze = bpy.data.objects.new('Maze', me_cube_006)
ob_roof = bpy.data.objects.new('Roof', me_cube_005)
ob_wall_s = bpy.data.objects.new('Wall_S', me_cube_004)
ob_wall_w = bpy.data.objects.new('Wall_W', me_cube_003)
ob_wall_e = bpy.data.objects.new('Wall_E', me_cube_002)
ob_wall_n = bpy.data.objects.new('Wall_N', me_cube_000)

# ---- transforms, parenting, visibility, modifiers, constraints
ob_mazeybuilding.location = (0.0, 0.0, 0.0)
ob_mazeybuilding.rotation_euler = (1.571, -0.0, 0.0)
ob_mazeybuilding.lineart.crease_threshold = 0.0
ob_maze.parent = ob_mazeybuilding
ob_maze.matrix_parent_inverse = Matrix(((1.0, 0.0, 0.0, 0.0), (0.0, -1.629e-07, 1.0, 0.0), (0.0, -1.0, -1.629e-07, 0.0), (0.0, 0.0, 0.0, 1.0)))
ob_maze.location = (0.0, 0.0, 0.0)
ob_maze.rotation_euler = (1.571, -0.0, 0.0)
ob_maze.lineart.crease_threshold = 0.0
ob_roof.parent = ob_mazeybuilding
ob_roof.matrix_parent_inverse = Matrix(((1.0, 0.0, 0.0, 0.0), (0.0, -1.629e-07, 1.0, 0.0), (0.0, -1.0, -1.629e-07, 0.0), (0.0, 0.0, 0.0, 1.0)))
ob_roof.location = (0.0, 0.0, 0.0)
ob_roof.rotation_euler = (1.571, -0.0, 0.0)
ob_roof.lineart.crease_threshold = 0.0
ob_wall_s.parent = ob_mazeybuilding
ob_wall_s.matrix_parent_inverse = Matrix(((1.0, 0.0, 0.0, 0.0), (0.0, -1.629e-07, 1.0, 0.0), (0.0, -1.0, -1.629e-07, 0.0), (0.0, 0.0, 0.0, 1.0)))
ob_wall_s.location = (0.0, 0.0, 0.0)
ob_wall_s.rotation_euler = (1.571, -0.0, 0.0)
ob_wall_s.lineart.crease_threshold = 0.0
ob_wall_w.parent = ob_mazeybuilding
ob_wall_w.matrix_parent_inverse = Matrix(((1.0, 0.0, 0.0, 0.0), (0.0, -1.629e-07, 1.0, 0.0), (0.0, -1.0, -1.629e-07, 0.0), (0.0, 0.0, 0.0, 1.0)))
ob_wall_w.location = (0.0, 0.0, 0.0)
ob_wall_w.rotation_euler = (1.571, -0.0, 0.0)
ob_wall_w.lineart.crease_threshold = 0.0
ob_wall_e.parent = ob_mazeybuilding
ob_wall_e.matrix_parent_inverse = Matrix(((1.0, 0.0, 0.0, 0.0), (0.0, -1.629e-07, 1.0, 0.0), (0.0, -1.0, -1.629e-07, 0.0), (0.0, 0.0, 0.0, 1.0)))
ob_wall_e.location = (0.0, 0.0, 0.0)
ob_wall_e.rotation_euler = (1.571, -0.0, 0.0)
ob_wall_e.lineart.crease_threshold = 0.0
ob_wall_n.parent = ob_mazeybuilding
ob_wall_n.matrix_parent_inverse = Matrix(((1.0, 0.0, 0.0, 0.0), (0.0, -1.629e-07, 1.0, 0.0), (0.0, -1.0, -1.629e-07, 0.0), (0.0, 0.0, 0.0, 1.0)))
ob_wall_n.location = (0.0, 0.0, 0.0)
ob_wall_n.rotation_euler = (1.571, -0.0, 0.0)
ob_wall_n.lineart.crease_threshold = 0.0

# ---- collection membership
col_collection_1.objects.link(ob_mazeybuilding)
col_collection_1.objects.link(ob_maze)
col_collection_1.objects.link(ob_roof)
col_collection_1.objects.link(ob_wall_s)
col_collection_1.objects.link(ob_wall_w)
col_collection_1.objects.link(ob_wall_e)
col_collection_1.objects.link(ob_wall_n)

# ---- scene / render settings (as saved in the file)
scene.frame_start = 1; scene.frame_end = 250; scene.frame_set(1)
scene.render.engine = 'BLENDER_EEVEE_NEXT'
scene.render.resolution_percentage = 50
scene.render.dither_intensity = 0.0
scene.cycles.use_denoising = False
scene.cycles.samples = 128
scene.cycles.sampling_pattern = 'TABULATED_SOBOL'
scene.cycles.use_adaptive_sampling = False
scene.cycles.use_light_tree = False
scene.cycles.blur_glossy = 0.0
scene.cycles.sample_clamp_indirect = 0.0
scene.view_settings.view_transform = 'Standard'
bpy.context.view_layer.update()

# ---- added for rendering (the .blend has no active camera and no usable light): camera, sun
cam_auto = bpy.data.cameras.new('AutoCamera')
cam_auto.lens = 50.0
cam_auto.sensor_width = 36.0
cam_auto.clip_end = 1618.17
ob_auto_camera = bpy.data.objects.new('AutoCamera', cam_auto)
scene.collection.objects.link(ob_auto_camera)
ob_auto_camera.location = (92.2036, -110.474, 84.0227)
ob_auto_camera.rotation_euler = (1.09748, -7.21219e-08, 0.694738)
scene.camera = ob_auto_camera
light_auto_sun = bpy.data.lights.new('AutoSun', 'SUN')
light_auto_sun.energy = 3.0
light_auto_sun.angle = 0.0523599
ob_auto_sun = bpy.data.objects.new('AutoSun', light_auto_sun)
scene.collection.objects.link(ob_auto_sun)
ob_auto_sun.rotation_euler = (0.872665, 0.174533, 0.523599)
bpy.context.view_layer.update()
